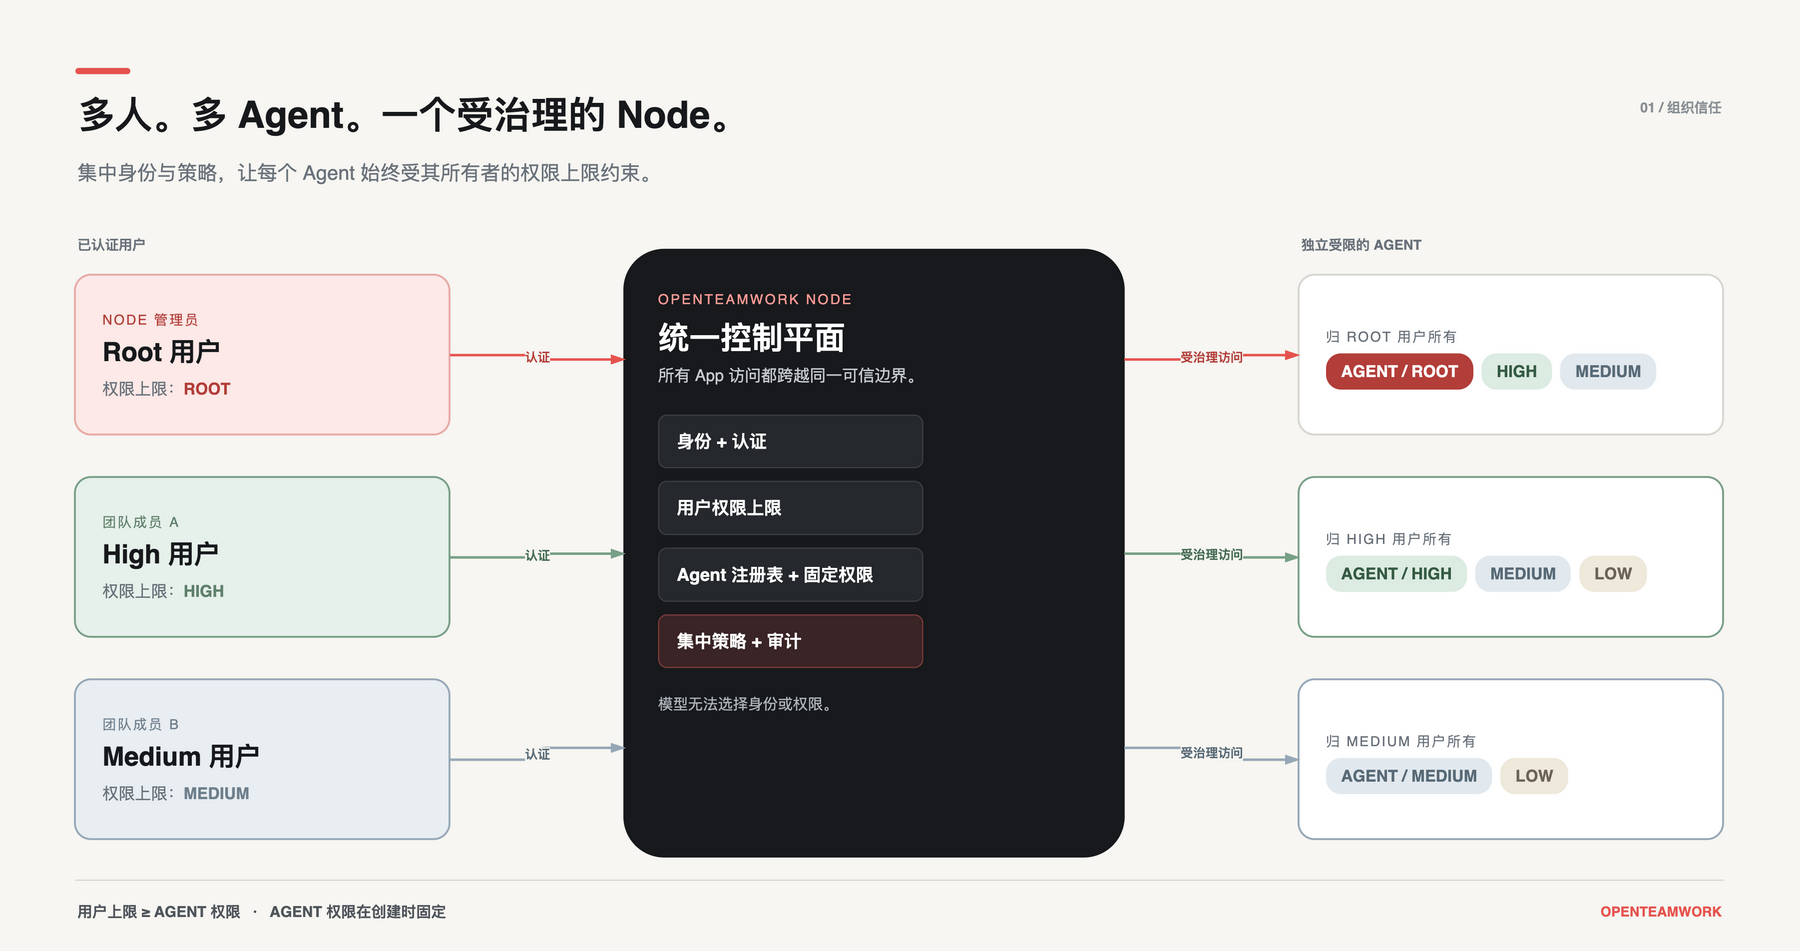

The diagram above was exported from draw.io. Its source (the exported page's mxGraphModel, read from the mxfile embedded in the PNG):
<mxGraphModel dx="1440" dy="760" grid="1" gridSize="10" guides="1" tooltips="1" connect="1" arrows="1" fold="1" page="1" pageScale="1" pageWidth="1440" pageHeight="760" math="0" shadow="0" background="#F7F6F2">
  <root>
    <mxCell id="0" />
    <mxCell id="1" parent="0" />
    <mxCell id="canvas-top-left" value="" style="ellipse;whiteSpace=wrap;html=1;fillColor=#F7F6F2;strokeColor=none;" vertex="1" parent="1">
      <mxGeometry x="0" y="0" width="2" height="2" as="geometry" />
    </mxCell>
    <mxCell id="canvas-bottom-right" value="" style="ellipse;whiteSpace=wrap;html=1;fillColor=#F7F6F2;strokeColor=none;" vertex="1" parent="1">
      <mxGeometry x="1438" y="758" width="2" height="2" as="geometry" />
    </mxCell>
    <mxCell id="accent" value="" style="rounded=1;arcSize=50;whiteSpace=wrap;html=1;fillColor=#E6534E;strokeColor=none;" vertex="1" parent="1">
      <mxGeometry x="60" y="54" width="44" height="5" as="geometry" />
    </mxCell>
    <mxCell id="title" value="多人。多 Agent。一个受治理的 Node。" style="text;html=1;strokeColor=none;fillColor=none;align=left;verticalAlign=middle;fontFamily=Helvetica;fontSize=30;fontStyle=1;fontColor=#17191C;" vertex="1" parent="1">
      <mxGeometry x="60" y="68" width="1060" height="48" as="geometry" />
    </mxCell>
    <mxCell id="subtitle" value="集中身份与策略，让每个 Agent 始终受其所有者的权限上限约束。" style="text;html=1;strokeColor=none;fillColor=none;align=left;verticalAlign=top;whiteSpace=wrap;fontFamily=Helvetica;fontSize=16;fontColor=#69717A;" vertex="1" parent="1">
      <mxGeometry x="60" y="122" width="900" height="44" as="geometry" />
    </mxCell>
    <mxCell id="figure-label" value="01 / 组织信任" style="text;html=1;strokeColor=none;fillColor=none;align=right;verticalAlign=middle;fontFamily=Helvetica;fontSize=11;fontStyle=1;fontColor=#8A9096;" vertex="1" parent="1">
      <mxGeometry x="1120" y="72" width="260" height="28" as="geometry" />
    </mxCell>
    <mxCell id="users-label" value="已认证用户" style="text;html=1;strokeColor=none;fillColor=none;align=left;verticalAlign=middle;fontFamily=Helvetica;fontSize=11;fontStyle=1;fontColor=#69717A;" vertex="1" parent="1">
      <mxGeometry x="60" y="184" width="280" height="24" as="geometry" />
    </mxCell>
    <mxCell id="user-root" value="&lt;div style=&quot;line-height:1.25;&quot;&gt;&lt;div style=&quot;font-size:11px;letter-spacing:1.3px;color:#B33E39;&quot;&gt;NODE 管理员&lt;/div&gt;&lt;div style=&quot;font-size:21px;font-weight:700;color:#17191C;margin-top:6px;&quot;&gt;Root 用户&lt;/div&gt;&lt;div style=&quot;font-size:13px;color:#69717A;margin-top:8px;&quot;&gt;权限上限：&lt;b style=&quot;color:#B33E39;&quot;&gt;ROOT&lt;/b&gt;&lt;/div&gt;&lt;/div&gt;" style="rounded=1;arcSize=10;whiteSpace=wrap;html=1;fillColor=#FDE9E7;strokeColor=#E8AAA6;strokeWidth=1.5;align=left;verticalAlign=middle;spacingLeft=20;fontFamily=Helvetica;" vertex="1" parent="1">
      <mxGeometry x="60" y="220" width="300" height="128" as="geometry" />
    </mxCell>
    <mxCell id="user-high" value="&lt;div style=&quot;line-height:1.25;&quot;&gt;&lt;div style=&quot;font-size:11px;letter-spacing:1.3px;color:#5F806B;&quot;&gt;团队成员 A&lt;/div&gt;&lt;div style=&quot;font-size:21px;font-weight:700;color:#17191C;margin-top:6px;&quot;&gt;High 用户&lt;/div&gt;&lt;div style=&quot;font-size:13px;color:#69717A;margin-top:8px;&quot;&gt;权限上限：&lt;b style=&quot;color:#5F806B;&quot;&gt;HIGH&lt;/b&gt;&lt;/div&gt;&lt;/div&gt;" style="rounded=1;arcSize=10;whiteSpace=wrap;html=1;fillColor=#E7F1EB;strokeColor=#78A087;strokeWidth=1.5;align=left;verticalAlign=middle;spacingLeft=20;fontFamily=Helvetica;" vertex="1" parent="1">
      <mxGeometry x="60" y="382" width="300" height="128" as="geometry" />
    </mxCell>
    <mxCell id="user-medium" value="&lt;div style=&quot;line-height:1.25;&quot;&gt;&lt;div style=&quot;font-size:11px;letter-spacing:1.3px;color:#6E7F8C;&quot;&gt;团队成员 B&lt;/div&gt;&lt;div style=&quot;font-size:21px;font-weight:700;color:#17191C;margin-top:6px;&quot;&gt;Medium 用户&lt;/div&gt;&lt;div style=&quot;font-size:13px;color:#69717A;margin-top:8px;&quot;&gt;权限上限：&lt;b style=&quot;color:#6E7F8C;&quot;&gt;MEDIUM&lt;/b&gt;&lt;/div&gt;&lt;/div&gt;" style="rounded=1;arcSize=10;whiteSpace=wrap;html=1;fillColor=#E9EEF2;strokeColor=#96A8B7;strokeWidth=1.5;align=left;verticalAlign=middle;spacingLeft=20;fontFamily=Helvetica;" vertex="1" parent="1">
      <mxGeometry x="60" y="544" width="300" height="128" as="geometry" />
    </mxCell>
    <mxCell id="node" value="&lt;div style=&quot;line-height:1.24;&quot;&gt;&lt;div style=&quot;font-size:11px;letter-spacing:1.5px;color:#FF9C97;&quot;&gt;OPENTEAMWORK NODE&lt;/div&gt;&lt;div style=&quot;font-size:25px;font-weight:700;color:#FFFFFF;margin-top:8px;&quot;&gt;统一控制平面&lt;/div&gt;&lt;div style=&quot;font-size:13px;color:#C6CBD0;margin-top:7px;&quot;&gt;所有 App 访问都跨越同一可信边界。&lt;/div&gt;&lt;div style=&quot;font-size:14px;font-weight:700;color:#FFFFFF;background:#25282C;border:1px solid #3B3F44;border-radius:7px;padding:12px 14px;margin-top:23px;&quot;&gt;身份 + 认证&lt;/div&gt;&lt;div style=&quot;font-size:14px;font-weight:700;color:#FFFFFF;background:#25282C;border:1px solid #3B3F44;border-radius:7px;padding:12px 14px;margin-top:10px;&quot;&gt;用户权限上限&lt;/div&gt;&lt;div style=&quot;font-size:14px;font-weight:700;color:#FFFFFF;background:#25282C;border:1px solid #3B3F44;border-radius:7px;padding:12px 14px;margin-top:10px;&quot;&gt;Agent 注册表 + 固定权限&lt;/div&gt;&lt;div style=&quot;font-size:14px;font-weight:700;color:#FFFFFF;background:#3A2425;border:1px solid #7B3C3A;border-radius:7px;padding:12px 14px;margin-top:10px;&quot;&gt;集中策略 + 审计&lt;/div&gt;&lt;div style=&quot;font-size:12px;color:#AEB5BB;margin-top:22px;&quot;&gt;模型无法选择身份或权限。&lt;/div&gt;&lt;/div&gt;" style="rounded=1;arcSize=8;whiteSpace=wrap;html=1;fillColor=#17191C;strokeColor=#17191C;strokeWidth=1.5;align=left;verticalAlign=top;spacingTop=26;spacingLeft=25;spacingRight=25;fontFamily=Helvetica;" vertex="1" parent="1">
      <mxGeometry x="500" y="200" width="400" height="486" as="geometry" />
    </mxCell>
    <mxCell id="agents-label" value="独立受限的 AGENT" style="text;html=1;strokeColor=none;fillColor=none;align=left;verticalAlign=middle;fontFamily=Helvetica;fontSize=11;fontStyle=1;fontColor=#69717A;" vertex="1" parent="1">
      <mxGeometry x="1040" y="184" width="340" height="24" as="geometry" />
    </mxCell>
    <mxCell id="agents-root" value="&lt;div style=&quot;line-height:1.2;&quot;&gt;&lt;div style=&quot;font-size:11px;letter-spacing:1.2px;color:#69717A;&quot;&gt;归 ROOT 用户所有&lt;/div&gt;&lt;div style=&quot;margin-top:13px;&quot;&gt;&lt;span style=&quot;font-size:13px;font-weight:700;color:#FFFFFF;background:#B33E39;border-radius:12px;padding:7px 12px;&quot;&gt;AGENT / ROOT&lt;/span&gt;&amp;#160;&amp;#160;&lt;span style=&quot;font-size:13px;font-weight:700;color:#355A43;background:#DDECE2;border-radius:12px;padding:7px 12px;&quot;&gt;HIGH&lt;/span&gt;&amp;#160;&amp;#160;&lt;span style=&quot;font-size:13px;font-weight:700;color:#586A77;background:#E2E9EE;border-radius:12px;padding:7px 12px;&quot;&gt;MEDIUM&lt;/span&gt;&lt;/div&gt;&lt;/div&gt;" style="rounded=1;arcSize=10;whiteSpace=wrap;html=1;fillColor=#FFFFFF;strokeColor=#D8D6D0;strokeWidth=1.5;align=left;verticalAlign=middle;spacingLeft=20;fontFamily=Helvetica;" vertex="1" parent="1">
      <mxGeometry x="1040" y="220" width="340" height="128" as="geometry" />
    </mxCell>
    <mxCell id="agents-high" value="&lt;div style=&quot;line-height:1.2;&quot;&gt;&lt;div style=&quot;font-size:11px;letter-spacing:1.2px;color:#69717A;&quot;&gt;归 HIGH 用户所有&lt;/div&gt;&lt;div style=&quot;margin-top:13px;&quot;&gt;&lt;span style=&quot;font-size:13px;font-weight:700;color:#355A43;background:#DDECE2;border-radius:12px;padding:7px 12px;&quot;&gt;AGENT / HIGH&lt;/span&gt;&amp;#160;&amp;#160;&lt;span style=&quot;font-size:13px;font-weight:700;color:#586A77;background:#E2E9EE;border-radius:12px;padding:7px 12px;&quot;&gt;MEDIUM&lt;/span&gt;&amp;#160;&amp;#160;&lt;span style=&quot;font-size:13px;font-weight:700;color:#6C6557;background:#EFE9DB;border-radius:12px;padding:7px 12px;&quot;&gt;LOW&lt;/span&gt;&lt;/div&gt;&lt;/div&gt;" style="rounded=1;arcSize=10;whiteSpace=wrap;html=1;fillColor=#FFFFFF;strokeColor=#78A087;strokeWidth=1.5;align=left;verticalAlign=middle;spacingLeft=20;fontFamily=Helvetica;" vertex="1" parent="1">
      <mxGeometry x="1040" y="382" width="340" height="128" as="geometry" />
    </mxCell>
    <mxCell id="agents-medium" value="&lt;div style=&quot;line-height:1.2;&quot;&gt;&lt;div style=&quot;font-size:11px;letter-spacing:1.2px;color:#69717A;&quot;&gt;归 MEDIUM 用户所有&lt;/div&gt;&lt;div style=&quot;margin-top:13px;&quot;&gt;&lt;span style=&quot;font-size:13px;font-weight:700;color:#586A77;background:#E2E9EE;border-radius:12px;padding:7px 12px;&quot;&gt;AGENT / MEDIUM&lt;/span&gt;&amp;#160;&amp;#160;&lt;span style=&quot;font-size:13px;font-weight:700;color:#6C6557;background:#EFE9DB;border-radius:12px;padding:7px 12px;&quot;&gt;LOW&lt;/span&gt;&lt;/div&gt;&lt;/div&gt;" style="rounded=1;arcSize=10;whiteSpace=wrap;html=1;fillColor=#FFFFFF;strokeColor=#96A8B7;strokeWidth=1.5;align=left;verticalAlign=middle;spacingLeft=20;fontFamily=Helvetica;" vertex="1" parent="1">
      <mxGeometry x="1040" y="544" width="340" height="128" as="geometry" />
    </mxCell>
    <mxCell id="edge-root-node" value="认证" style="edgeStyle=orthogonalEdgeStyle;rounded=1;orthogonalLoop=1;jettySize=auto;html=1;strokeColor=#E6534E;strokeWidth=2;endArrow=blockThin;endFill=1;exitX=1;exitY=0.5;exitDx=0;exitDy=0;entryX=0;entryY=0.18;entryDx=0;entryDy=0;fontFamily=Helvetica;fontSize=10;fontStyle=1;fontColor=#B33E39;labelBackgroundColor=#F7F6F2;" edge="1" parent="1" source="user-root" target="node">
      <mxGeometry relative="1" as="geometry" />
    </mxCell>
    <mxCell id="edge-high-node" value="认证" style="edgeStyle=orthogonalEdgeStyle;rounded=1;orthogonalLoop=1;jettySize=auto;html=1;strokeColor=#78A087;strokeWidth=2;endArrow=blockThin;endFill=1;exitX=1;exitY=0.5;exitDx=0;exitDy=0;entryX=0;entryY=0.5;entryDx=0;entryDy=0;fontFamily=Helvetica;fontSize=10;fontStyle=1;fontColor=#446B53;labelBackgroundColor=#F7F6F2;" edge="1" parent="1" source="user-high" target="node">
      <mxGeometry relative="1" as="geometry" />
    </mxCell>
    <mxCell id="edge-medium-node" value="认证" style="edgeStyle=orthogonalEdgeStyle;rounded=1;orthogonalLoop=1;jettySize=auto;html=1;strokeColor=#96A8B7;strokeWidth=2;endArrow=blockThin;endFill=1;exitX=1;exitY=0.5;exitDx=0;exitDy=0;entryX=0;entryY=0.82;entryDx=0;entryDy=0;fontFamily=Helvetica;fontSize=10;fontStyle=1;fontColor=#586A77;labelBackgroundColor=#F7F6F2;" edge="1" parent="1" source="user-medium" target="node">
      <mxGeometry relative="1" as="geometry" />
    </mxCell>
    <mxCell id="edge-node-root" value="受治理访问" style="edgeStyle=orthogonalEdgeStyle;rounded=1;orthogonalLoop=1;jettySize=auto;html=1;strokeColor=#E6534E;strokeWidth=2;endArrow=blockThin;endFill=1;exitX=1;exitY=0.18;exitDx=0;exitDy=0;entryX=0;entryY=0.5;entryDx=0;entryDy=0;fontFamily=Helvetica;fontSize=10;fontStyle=1;fontColor=#B33E39;labelBackgroundColor=#F7F6F2;" edge="1" parent="1" source="node" target="agents-root">
      <mxGeometry relative="1" as="geometry" />
    </mxCell>
    <mxCell id="edge-node-high" value="受治理访问" style="edgeStyle=orthogonalEdgeStyle;rounded=1;orthogonalLoop=1;jettySize=auto;html=1;strokeColor=#78A087;strokeWidth=2;endArrow=blockThin;endFill=1;exitX=1;exitY=0.5;exitDx=0;exitDy=0;entryX=0;entryY=0.5;entryDx=0;entryDy=0;fontFamily=Helvetica;fontSize=10;fontStyle=1;fontColor=#446B53;labelBackgroundColor=#F7F6F2;" edge="1" parent="1" source="node" target="agents-high">
      <mxGeometry relative="1" as="geometry" />
    </mxCell>
    <mxCell id="edge-node-medium" value="受治理访问" style="edgeStyle=orthogonalEdgeStyle;rounded=1;orthogonalLoop=1;jettySize=auto;html=1;strokeColor=#96A8B7;strokeWidth=2;endArrow=blockThin;endFill=1;exitX=1;exitY=0.82;exitDx=0;exitDy=0;entryX=0;entryY=0.5;entryDx=0;entryDy=0;fontFamily=Helvetica;fontSize=10;fontStyle=1;fontColor=#586A77;labelBackgroundColor=#F7F6F2;" edge="1" parent="1" source="node" target="agents-medium">
      <mxGeometry relative="1" as="geometry" />
    </mxCell>
    <mxCell id="footer-rule" value="" style="shape=line;strokeColor=#D8D6D0;strokeWidth=1;" vertex="1" parent="1">
      <mxGeometry x="60" y="704" width="1320" height="1" as="geometry" />
    </mxCell>
    <mxCell id="footer" value="用户上限 ≥ AGENT 权限&amp;#160;&amp;#160;&amp;#160;·&amp;#160;&amp;#160;&amp;#160;AGENT 权限在创建时固定" style="text;html=1;strokeColor=none;fillColor=none;align=left;verticalAlign=middle;fontFamily=Helvetica;fontSize=12;fontStyle=1;fontColor=#4F555B;" vertex="1" parent="1">
      <mxGeometry x="60" y="716" width="900" height="28" as="geometry" />
    </mxCell>
    <mxCell id="footer-brand" value="OPENTEAMWORK" style="text;html=1;strokeColor=none;fillColor=none;align=right;verticalAlign=middle;fontFamily=Helvetica;fontSize=11;fontStyle=1;fontColor=#E6534E;" vertex="1" parent="1">
      <mxGeometry x="1190" y="716" width="190" height="28" as="geometry" />
    </mxCell>
  </root>
</mxGraphModel>